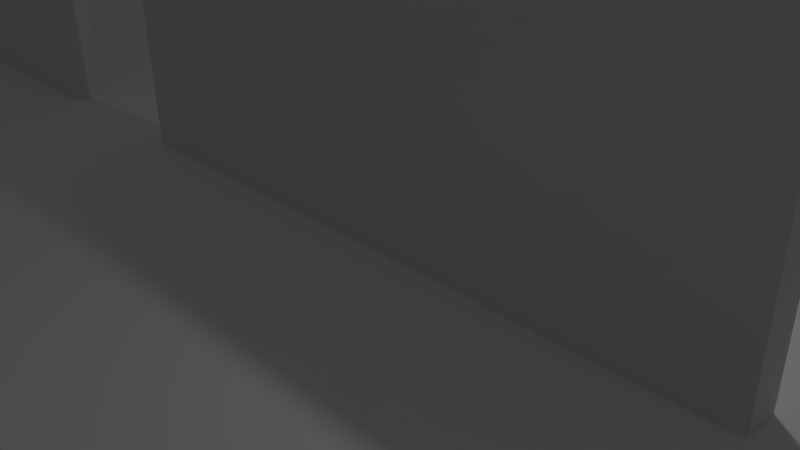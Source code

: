 # Source: level2.blend  (saved by Blender 2.75.0; exported with 4.5.12 LTS)
import bpy
from mathutils import Matrix  # noqa: F401  (used for matrix-valued properties, if any)

bpy.ops.wm.read_factory_settings(use_empty=True)
scene = bpy.context.scene
scene.name = 'Scene'

# ---- collections
col_collection_1 = bpy.data.collections.new('Collection 1'); scene.collection.children.link(col_collection_1)

# ---- materials (node trees are filled in below, after node groups)
mat_material_001 = bpy.data.materials.new('Material.001')
mat_material_001.alpha_threshold = 0.0
mat_material_001.use_transparent_shadow = False
mat_material_001.diffuse_color = (1.0, 1.0, 1.0, 1.0)
mat_material_001.roughness = 0.5

# ---- material node trees

# ---- world
world_world = bpy.data.worlds.new('World'); scene.world = world_world
world_world.color = (0.05088, 0.05088, 0.05088)
world_world.use_sun_shadow = False
world_world.sun_shadow_jitter_overblur = 0.0
world_world.cycles.sampling_method = 'MANUAL'
world_world.cycles.sample_map_resolution = 256

# ---- cameras
cam_camera = bpy.data.cameras.new('Camera')
cam_camera.clip_end = 100.0
cam_camera.lens = 35.0
cam_camera.sensor_width = 32.0
cam_camera.sensor_height = 18.0
cam_camera.ortho_scale = 7.314
cam_camera.dof.focus_distance = 0.0
cam_camera.dof.aperture_fstop = 128.0

# ---- lights
light_lamp = bpy.data.lights.new('Lamp', 'POINT')
light_lamp.transmission_factor = 0.0
light_lamp.cutoff_distance = 30.0
light_lamp.energy = 100.0
light_lamp.shadow_buffer_clip_start = 1.001
light_lamp.shadow_soft_size = 0.1
light_lamp.shadow_maximum_resolution = 0.006
light_lamp.use_absolute_resolution = True
light_lamp.cycles.use_multiple_importance_sampling = False

# ---- meshes
me_cube_003 = bpy.data.meshes.new('Cube.003')
me_cube_003.from_pydata([(-1.0, -1.0, -1.0), (-1.0, -1.0, 1.0), (-1.0, 1.0, -1.0), (-1.0, 1.0, 1.0), (1.0, -1.0, -1.0), (1.0, -1.0, 1.0), (1.0, 1.0, -1.0), (1.0, 1.0, 1.0)], [], [(1, 3, 2, 0), (3, 7, 6, 2), (7, 5, 4, 6), (5, 1, 0, 4), (0, 2, 6, 4), (5, 7, 3, 1)])
me_cube_003.use_remesh_preserve_volume = False
me_cube_003.use_remesh_preserve_attributes = False
me_cube_003.use_mirror_vertex_groups = False
me_cube_003.update()
me_cube_002 = bpy.data.meshes.new('Cube.002')
me_cube_002.from_pydata([(-1.0, -1.0, -1.0), (-1.0, -1.0, 1.0), (-1.0, 1.0, -1.0), (-1.0, 1.0, 1.0), (1.0, -1.0, -1.0), (1.0, -1.0, 1.0), (1.0, 1.0, -1.0), (1.0, 1.0, 1.0)], [], [(1, 3, 2, 0), (3, 7, 6, 2), (7, 5, 4, 6), (5, 1, 0, 4), (0, 2, 6, 4), (5, 7, 3, 1)])
me_cube_002.use_remesh_preserve_volume = False
me_cube_002.use_remesh_preserve_attributes = False
me_cube_002.use_mirror_vertex_groups = False
me_cube_002.update()
me_cube_001 = bpy.data.meshes.new('Cube.001')
me_cube_001.from_pydata([(-1.0, -1.0, -1.0), (-1.0, -1.0, 1.0), (-1.0, 1.0, -1.0), (-1.0, 1.0, 1.0), (1.0, -1.0, -1.0), (1.0, -1.0, 1.0), (1.0, 1.0, -1.0), (1.0, 1.0, 1.0)], [], [(1, 3, 2, 0), (3, 7, 6, 2), (7, 5, 4, 6), (5, 1, 0, 4), (0, 2, 6, 4), (5, 7, 3, 1)])
me_cube_001.use_remesh_preserve_volume = False
me_cube_001.use_remesh_preserve_attributes = False
me_cube_001.use_mirror_vertex_groups = False
me_cube_001.update()
me_cube = bpy.data.meshes.new('Cube')
me_cube.from_pydata([(1.104, -0.4679, -1.0), (1.0, -1.0, -1.0), (-1.0, -1.0, -1.0), (-1.0, -0.4679, -1.0), (0.1053, -0.4679, -1.0), (0.1053, -0.8619, -1.0), (0.2682, -0.8619, -1.0), (0.2682, -0.4679, -1.0), (0.5796, -0.4679, -1.0), (0.5796, -0.8619, -1.0), (0.7425, -0.8619, -1.0), (0.7425, -0.4679, -1.0), (1.104, -0.3513, -1.0), (0.7425, -0.3513, -1.0), (1.104, -0.4679, 1.0), (1.0, -1.0, 1.0), (-1.0, -1.0, 1.0), (-1.0, -0.4679, 1.0), (-1.145, -0.3513, -1.0), (0.1053, -0.3513, -1.0), (0.1053, -0.2104, 1.0), (0.1053, -0.3513, 1.0), (0.1053, -0.4679, 1.0), (0.1053, -0.8619, 1.0), (0.1053, -0.2104, -1.0), (0.2682, -0.8619, 1.0), (0.2682, -0.4679, 1.0), (0.2682, -0.3513, 1.0), (0.2682, -0.2104, 1.0), (0.2682, -0.2104, -1.0), (0.2682, -0.3513, -1.0), (0.5796, -0.3513, -1.0), (0.5796, -0.2104, 1.0), (0.5796, -0.3513, 1.0), (0.5796, -0.4679, 1.0), (0.5796, -0.8619, 1.0), (0.5796, -0.2104, -1.0), (0.7425, -0.8619, 1.0), (0.7425, -0.4679, 1.0), (0.7425, -0.3513, 1.0), (0.7425, -0.2104, 1.0), (0.7425, -0.2104, -1.0), (1.104, 0.4448, -1.0), (-1.145, 0.4448, -1.0), (-0.2148, 0.4448, -1.0), (-0.2148, 0.4127, -1.0), (0.1248, 0.4127, -1.0), (0.1248, 0.4448, -1.0), (1.104, -0.3513, 1.0), (-1.145, -0.3513, 1.0), (1.104, 0.4448, 1.0), (0.1248, 0.4448, 1.0), (0.1248, 0.4127, 1.0), (-0.2148, 0.4127, 1.0), (-0.2148, 0.4448, 1.0), (-1.145, 0.4448, 1.0), (1.104, 0.5521, -1.0), (0.1248, 0.5516, -1.0), (0.1248, 0.5521, -1.0), (-1.0, 0.5521, -1.0), (-0.2148, 0.5521, -1.0), (-0.2148, 0.5516, -1.0), (1.104, 0.5521, 1.0), (0.1248, 0.5521, 1.0), (0.1248, 0.5516, 1.0), (-0.2148, 0.5516, 1.0), (-0.2148, 0.5521, 1.0), (-1.0, 0.5521, 1.0), (1.0, 1.0, -1.0), (0.1248, 0.9167, -1.0), (0.1248, 1.0, -1.0), (-1.0, 1.0, -1.0), (-0.2148, 1.0, -1.0), (-0.2148, 0.9167, -1.0), (1.0, 1.0, 1.0), (0.1248, 1.0, 1.0), (0.1248, 0.9167, 1.0), (-0.2148, 1.0, 1.0), (-1.0, 1.0, 1.0), (-0.2148, 0.9167, 1.0)], [], [(0, 1, 2, 3, 4, 5, 6, 7, 8, 9, 10, 11), (12, 0, 11, 13), (0, 14, 15, 1), (1, 15, 16, 2), (2, 16, 17, 3), (4, 3, 18, 19), (20, 21, 22, 23, 5, 4, 19, 24), (23, 25, 6, 5), (25, 26, 27, 28, 29, 30, 7, 6), (8, 7, 30, 31), (32, 33, 34, 35, 9, 8, 31, 36), (35, 37, 10, 9), (37, 38, 39, 40, 41, 13, 11, 10), (42, 12, 13, 41, 36, 31, 30, 29, 24, 19, 18, 43, 44, 45, 46, 47), (12, 48, 14, 0), (14, 38, 37, 35, 34, 26, 25, 23, 22, 17, 16, 15), (3, 17, 49, 18), (28, 20, 24, 29), (50, 51, 52, 53, 54, 55, 49, 21, 20, 28, 27, 33, 32, 40, 39, 48), (21, 49, 17, 22), (33, 27, 26, 34), (40, 32, 36, 41), (48, 39, 38, 14), (56, 42, 47, 57, 58), (42, 50, 48, 12), (18, 49, 55, 43), (44, 43, 59, 60, 61), (62, 63, 64, 51, 50), (65, 66, 67, 55, 54), (68, 56, 58, 69, 70), (56, 62, 50, 42), (43, 55, 67, 59), (60, 59, 71, 72, 73), (74, 75, 76, 63, 62), (77, 78, 67, 66, 79), (74, 68, 70, 75), (68, 74, 62, 56), (76, 75, 70, 69), (59, 67, 78, 71), (72, 71, 78, 77), (73, 72, 77, 79), (79, 66, 65, 61, 60, 73), (69, 58, 57, 64, 63, 76), (65, 54, 53, 45, 44, 61), (53, 52, 46, 45), (57, 47, 46, 52, 51, 64), (23, 25, 28, 20), (34, 38, 39, 33), (40, 32, 33, 39), (38, 34, 35, 37), (10, 41, 36, 9), (6, 29, 24, 5), (77, 72, 70, 75), (63, 51, 52, 53, 54, 66, 79, 77, 75, 76), (61, 44, 45, 46, 47, 57, 69, 70, 72, 73)])
me_cube.materials.append(mat_material_001)
me_cube.use_remesh_preserve_volume = False
me_cube.use_remesh_preserve_attributes = False
me_cube.use_mirror_vertex_groups = False
me_cube.update()

# ---- objects
ob_cube_003 = bpy.data.objects.new('Cube.003', me_cube_003)
ob_cube_002 = bpy.data.objects.new('Cube.002', me_cube_002)
ob_cube_001 = bpy.data.objects.new('Cube.001', me_cube_001)
ob_cube = bpy.data.objects.new('Cube', me_cube)
ob_lamp = bpy.data.objects.new('Lamp', light_lamp)
ob_camera = bpy.data.objects.new('Camera', cam_camera)

# ---- transforms, parenting, visibility, modifiers, constraints
ob_cube_003.location = (-32.86, 0.0, 2.0)
ob_cube_003.scale = (5.0, 0.25, 2.0)
ob_cube_003.lineart.crease_threshold = 0.0
ob_cube_002.location = (-19.79, 0.0, 2.0)
ob_cube_002.scale = (5.0, 0.25, 2.0)
ob_cube_002.lineart.crease_threshold = 0.0
ob_cube_001.location = (-6.66, 0.0, 2.0)
ob_cube_001.scale = (5.0, 0.25, 2.0)
ob_cube_001.lineart.crease_threshold = 0.0
ob_cube.location = (-19.95, 0.0, 0.0)
ob_cube.scale = (20.0, 5.0, 0.25)
ob_cube.lock_rotations_4d = False
ob_cube.empty_display_type = 'ARROWS'
ob_cube.lineart.crease_threshold = 0.0
ob_lamp.location = (-15.88, 1.005, 5.904)
ob_lamp.rotation_euler = (0.6503, 0.05522, 1.866)
ob_lamp.lock_rotations_4d = False
ob_lamp.empty_display_type = 'ARROWS'
ob_lamp.color = (0.0, 0.0, 0.0, 0.0)
ob_lamp.lineart.crease_threshold = 0.0
ob_camera.location = (-12.47, -6.508, 5.344)
ob_camera.rotation_euler = (1.109, 0.01082, 0.8149)
ob_camera.lock_rotations_4d = False
ob_camera.empty_display_type = 'ARROWS'
ob_camera.color = (0.0, 0.0, 0.0, 0.0)
ob_camera.display_type = 'WIRE'
ob_camera.lineart.crease_threshold = 0.0

# ---- collection membership
col_collection_1.objects.link(ob_cube_003)
col_collection_1.objects.link(ob_cube_002)
col_collection_1.objects.link(ob_cube_001)
col_collection_1.objects.link(ob_cube)
col_collection_1.objects.link(ob_lamp)
col_collection_1.objects.link(ob_camera)

# ---- scene / render settings (as saved in the file)
scene.camera = ob_camera
scene.frame_start = 1; scene.frame_end = 250; scene.frame_set(1)
scene.render.engine = 'BLENDER_EEVEE_NEXT'
scene.render.resolution_percentage = 50
scene.render.dither_intensity = 0.0
scene.cycles.use_denoising = False
scene.cycles.samples = 10
scene.cycles.sampling_pattern = 'TABULATED_SOBOL'
scene.cycles.light_sampling_threshold = 0.0
scene.cycles.use_adaptive_sampling = False
scene.cycles.use_light_tree = False
scene.cycles.blur_glossy = 0.0
scene.cycles.pixel_filter_type = 'GAUSSIAN'
scene.cycles.sample_clamp_indirect = 0.0
scene.view_settings.view_transform = 'Standard'
bpy.context.view_layer.update()
